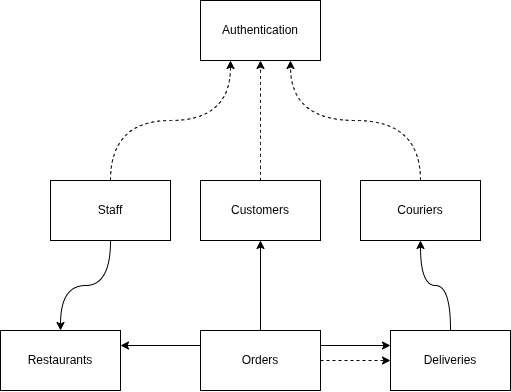

The diagram above was exported from draw.io. Its source (the exported page's mxGraphModel, read from the mxfile embedded in the PNG):
<mxGraphModel dx="983" dy="478" grid="1" gridSize="10" guides="1" tooltips="1" connect="1" arrows="1" fold="1" page="1" pageScale="1" pageWidth="827" pageHeight="1169" math="0" shadow="0">
  <root>
    <mxCell id="0" />
    <mxCell id="1" parent="0" />
    <mxCell id="WTiTEY1oHouI0zAwfHdw-1" value="Authentication" style="rounded=0;whiteSpace=wrap;html=1;" vertex="1" parent="1">
      <mxGeometry x="380" y="20" width="120" height="60" as="geometry" />
    </mxCell>
    <mxCell id="WTiTEY1oHouI0zAwfHdw-10" style="edgeStyle=orthogonalEdgeStyle;rounded=0;orthogonalLoop=1;jettySize=auto;html=1;exitX=0.5;exitY=0;exitDx=0;exitDy=0;entryX=0.5;entryY=1;entryDx=0;entryDy=0;dashed=1;curved=1;" edge="1" parent="1" source="WTiTEY1oHouI0zAwfHdw-2" target="WTiTEY1oHouI0zAwfHdw-1">
      <mxGeometry relative="1" as="geometry">
        <mxPoint x="290" y="80" as="targetPoint" />
      </mxGeometry>
    </mxCell>
    <mxCell id="WTiTEY1oHouI0zAwfHdw-2" value="Customers" style="rounded=0;whiteSpace=wrap;html=1;" vertex="1" parent="1">
      <mxGeometry x="380" y="200" width="120" height="60" as="geometry" />
    </mxCell>
    <mxCell id="WTiTEY1oHouI0zAwfHdw-3" value="Restaurants" style="rounded=0;whiteSpace=wrap;html=1;" vertex="1" parent="1">
      <mxGeometry x="180" y="350" width="120" height="60" as="geometry" />
    </mxCell>
    <mxCell id="WTiTEY1oHouI0zAwfHdw-8" style="edgeStyle=orthogonalEdgeStyle;rounded=0;orthogonalLoop=1;jettySize=auto;html=1;dashed=1;curved=1;exitX=0.5;exitY=0;exitDx=0;exitDy=0;entryX=0.25;entryY=1;entryDx=0;entryDy=0;" edge="1" parent="1" source="WTiTEY1oHouI0zAwfHdw-4" target="WTiTEY1oHouI0zAwfHdw-1">
      <mxGeometry relative="1" as="geometry" />
    </mxCell>
    <mxCell id="WTiTEY1oHouI0zAwfHdw-17" style="edgeStyle=orthogonalEdgeStyle;rounded=0;orthogonalLoop=1;jettySize=auto;html=1;curved=1;" edge="1" parent="1" source="WTiTEY1oHouI0zAwfHdw-4" target="WTiTEY1oHouI0zAwfHdw-3">
      <mxGeometry relative="1" as="geometry" />
    </mxCell>
    <mxCell id="WTiTEY1oHouI0zAwfHdw-4" value="Staff" style="rounded=0;whiteSpace=wrap;html=1;" vertex="1" parent="1">
      <mxGeometry x="230" y="200" width="120" height="60" as="geometry" />
    </mxCell>
    <mxCell id="WTiTEY1oHouI0zAwfHdw-14" style="edgeStyle=orthogonalEdgeStyle;rounded=0;orthogonalLoop=1;jettySize=auto;html=1;" edge="1" parent="1" source="WTiTEY1oHouI0zAwfHdw-5" target="WTiTEY1oHouI0zAwfHdw-2">
      <mxGeometry relative="1" as="geometry" />
    </mxCell>
    <mxCell id="WTiTEY1oHouI0zAwfHdw-15" style="edgeStyle=orthogonalEdgeStyle;rounded=0;orthogonalLoop=1;jettySize=auto;html=1;exitX=0;exitY=0.25;exitDx=0;exitDy=0;entryX=1;entryY=0.25;entryDx=0;entryDy=0;" edge="1" parent="1" source="WTiTEY1oHouI0zAwfHdw-5" target="WTiTEY1oHouI0zAwfHdw-3">
      <mxGeometry relative="1" as="geometry" />
    </mxCell>
    <mxCell id="WTiTEY1oHouI0zAwfHdw-16" style="edgeStyle=orthogonalEdgeStyle;rounded=0;orthogonalLoop=1;jettySize=auto;html=1;exitX=1;exitY=0.25;exitDx=0;exitDy=0;entryX=0;entryY=0.25;entryDx=0;entryDy=0;" edge="1" parent="1" source="WTiTEY1oHouI0zAwfHdw-5" target="WTiTEY1oHouI0zAwfHdw-6">
      <mxGeometry relative="1" as="geometry" />
    </mxCell>
    <mxCell id="WTiTEY1oHouI0zAwfHdw-19" style="edgeStyle=orthogonalEdgeStyle;rounded=0;orthogonalLoop=1;jettySize=auto;html=1;entryX=0;entryY=0.5;entryDx=0;entryDy=0;dashed=1;" edge="1" parent="1" source="WTiTEY1oHouI0zAwfHdw-5" target="WTiTEY1oHouI0zAwfHdw-6">
      <mxGeometry relative="1" as="geometry" />
    </mxCell>
    <mxCell id="WTiTEY1oHouI0zAwfHdw-5" value="Orders" style="rounded=0;whiteSpace=wrap;html=1;" vertex="1" parent="1">
      <mxGeometry x="380" y="350" width="120" height="60" as="geometry" />
    </mxCell>
    <mxCell id="WTiTEY1oHouI0zAwfHdw-18" style="edgeStyle=orthogonalEdgeStyle;rounded=0;orthogonalLoop=1;jettySize=auto;html=1;entryX=0.5;entryY=1;entryDx=0;entryDy=0;curved=1;" edge="1" parent="1" source="WTiTEY1oHouI0zAwfHdw-6" target="WTiTEY1oHouI0zAwfHdw-7">
      <mxGeometry relative="1" as="geometry" />
    </mxCell>
    <mxCell id="WTiTEY1oHouI0zAwfHdw-6" value="Deliveries" style="rounded=0;whiteSpace=wrap;html=1;" vertex="1" parent="1">
      <mxGeometry x="570" y="350" width="120" height="60" as="geometry" />
    </mxCell>
    <mxCell id="WTiTEY1oHouI0zAwfHdw-9" style="edgeStyle=orthogonalEdgeStyle;rounded=0;orthogonalLoop=1;jettySize=auto;html=1;entryX=0.75;entryY=1;entryDx=0;entryDy=0;exitX=0.5;exitY=0;exitDx=0;exitDy=0;dashed=1;curved=1;" edge="1" parent="1" source="WTiTEY1oHouI0zAwfHdw-7" target="WTiTEY1oHouI0zAwfHdw-1">
      <mxGeometry relative="1" as="geometry" />
    </mxCell>
    <mxCell id="WTiTEY1oHouI0zAwfHdw-7" value="Couriers" style="rounded=0;whiteSpace=wrap;html=1;" vertex="1" parent="1">
      <mxGeometry x="540" y="200" width="120" height="60" as="geometry" />
    </mxCell>
  </root>
</mxGraphModel>